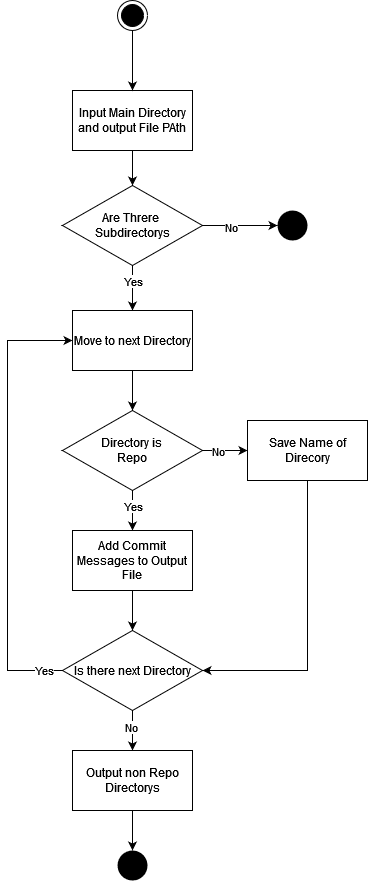

The diagram above was exported from draw.io. Its source (the exported page's mxGraphModel, read from the mxfile embedded in the PNG):
<mxGraphModel dx="1138" dy="596" grid="1" gridSize="10" guides="1" tooltips="1" connect="1" arrows="1" fold="1" page="1" pageScale="1" pageWidth="3300" pageHeight="4681" math="0" shadow="0">
  <root>
    <mxCell id="0" />
    <mxCell id="1" parent="0" />
    <mxCell id="T_7Jogp5MrqKxJ6cAbLx-5" style="edgeStyle=orthogonalEdgeStyle;rounded=0;orthogonalLoop=1;jettySize=auto;html=1;entryX=0.5;entryY=0;entryDx=0;entryDy=0;" edge="1" parent="1" source="T_7Jogp5MrqKxJ6cAbLx-3" target="T_7Jogp5MrqKxJ6cAbLx-11">
      <mxGeometry relative="1" as="geometry">
        <mxPoint x="380" y="510" as="targetPoint" />
      </mxGeometry>
    </mxCell>
    <mxCell id="T_7Jogp5MrqKxJ6cAbLx-6" value="Yes" style="edgeLabel;html=1;align=center;verticalAlign=middle;resizable=0;points=[];" vertex="1" connectable="0" parent="T_7Jogp5MrqKxJ6cAbLx-5">
      <mxGeometry x="-0.725" y="-2" relative="1" as="geometry">
        <mxPoint x="2" y="9" as="offset" />
      </mxGeometry>
    </mxCell>
    <mxCell id="T_7Jogp5MrqKxJ6cAbLx-7" style="edgeStyle=orthogonalEdgeStyle;rounded=0;orthogonalLoop=1;jettySize=auto;html=1;" edge="1" parent="1" source="T_7Jogp5MrqKxJ6cAbLx-3" target="T_7Jogp5MrqKxJ6cAbLx-9">
      <mxGeometry relative="1" as="geometry">
        <mxPoint x="570" y="380" as="targetPoint" />
      </mxGeometry>
    </mxCell>
    <mxCell id="T_7Jogp5MrqKxJ6cAbLx-8" value="No" style="edgeLabel;html=1;align=center;verticalAlign=middle;resizable=0;points=[];" vertex="1" connectable="0" parent="T_7Jogp5MrqKxJ6cAbLx-7">
      <mxGeometry x="-0.25" y="-1" relative="1" as="geometry">
        <mxPoint as="offset" />
      </mxGeometry>
    </mxCell>
    <mxCell id="T_7Jogp5MrqKxJ6cAbLx-3" value="&lt;div&gt;Are Threre&amp;nbsp; &lt;br&gt;&lt;/div&gt;&lt;div&gt;Subdirectorys&lt;/div&gt;" style="rhombus;whiteSpace=wrap;html=1;" vertex="1" parent="1">
      <mxGeometry x="305" y="395" width="140" height="80" as="geometry" />
    </mxCell>
    <mxCell id="T_7Jogp5MrqKxJ6cAbLx-22" style="edgeStyle=orthogonalEdgeStyle;rounded=0;orthogonalLoop=1;jettySize=auto;html=1;entryX=0.5;entryY=0;entryDx=0;entryDy=0;" edge="1" parent="1" source="T_7Jogp5MrqKxJ6cAbLx-4" target="T_7Jogp5MrqKxJ6cAbLx-3">
      <mxGeometry relative="1" as="geometry" />
    </mxCell>
    <mxCell id="T_7Jogp5MrqKxJ6cAbLx-4" value="Input Main Directory and output File PAth" style="rounded=0;whiteSpace=wrap;html=1;" vertex="1" parent="1">
      <mxGeometry x="315" y="300" width="120" height="60" as="geometry" />
    </mxCell>
    <mxCell id="T_7Jogp5MrqKxJ6cAbLx-9" value="" style="ellipse;fillColor=#000000;strokeColor=none;" vertex="1" parent="1">
      <mxGeometry x="520" y="420" width="30" height="30" as="geometry" />
    </mxCell>
    <mxCell id="T_7Jogp5MrqKxJ6cAbLx-18" style="edgeStyle=orthogonalEdgeStyle;rounded=0;orthogonalLoop=1;jettySize=auto;html=1;entryX=0.5;entryY=0;entryDx=0;entryDy=0;" edge="1" parent="1" source="T_7Jogp5MrqKxJ6cAbLx-11" target="T_7Jogp5MrqKxJ6cAbLx-12">
      <mxGeometry relative="1" as="geometry" />
    </mxCell>
    <mxCell id="T_7Jogp5MrqKxJ6cAbLx-11" value="Move to next Directory " style="rounded=0;whiteSpace=wrap;html=1;" vertex="1" parent="1">
      <mxGeometry x="315" y="520" width="120" height="60" as="geometry" />
    </mxCell>
    <mxCell id="T_7Jogp5MrqKxJ6cAbLx-13" style="edgeStyle=orthogonalEdgeStyle;rounded=0;orthogonalLoop=1;jettySize=auto;html=1;entryX=0.5;entryY=0;entryDx=0;entryDy=0;" edge="1" parent="1" source="T_7Jogp5MrqKxJ6cAbLx-12" target="T_7Jogp5MrqKxJ6cAbLx-20">
      <mxGeometry relative="1" as="geometry">
        <mxPoint x="380" y="820" as="targetPoint" />
      </mxGeometry>
    </mxCell>
    <mxCell id="T_7Jogp5MrqKxJ6cAbLx-14" value="Yes" style="edgeLabel;html=1;align=center;verticalAlign=middle;resizable=0;points=[];" vertex="1" connectable="0" parent="T_7Jogp5MrqKxJ6cAbLx-13">
      <mxGeometry x="-0.28" relative="1" as="geometry">
        <mxPoint as="offset" />
      </mxGeometry>
    </mxCell>
    <mxCell id="T_7Jogp5MrqKxJ6cAbLx-41" style="edgeStyle=orthogonalEdgeStyle;rounded=0;orthogonalLoop=1;jettySize=auto;html=1;entryX=0;entryY=0.5;entryDx=0;entryDy=0;" edge="1" parent="1" source="T_7Jogp5MrqKxJ6cAbLx-12" target="T_7Jogp5MrqKxJ6cAbLx-23">
      <mxGeometry relative="1" as="geometry" />
    </mxCell>
    <mxCell id="T_7Jogp5MrqKxJ6cAbLx-42" value="No" style="edgeLabel;html=1;align=center;verticalAlign=middle;resizable=0;points=[];" vertex="1" connectable="0" parent="T_7Jogp5MrqKxJ6cAbLx-41">
      <mxGeometry x="-0.2897" relative="1" as="geometry">
        <mxPoint x="-1" as="offset" />
      </mxGeometry>
    </mxCell>
    <mxCell id="T_7Jogp5MrqKxJ6cAbLx-12" value="&lt;div&gt;Directory is &lt;br&gt;&lt;/div&gt;&lt;div&gt;Repo&lt;br&gt;&lt;/div&gt;" style="rhombus;whiteSpace=wrap;html=1;" vertex="1" parent="1">
      <mxGeometry x="305" y="620" width="140" height="80" as="geometry" />
    </mxCell>
    <mxCell id="T_7Jogp5MrqKxJ6cAbLx-21" style="edgeStyle=orthogonalEdgeStyle;rounded=0;orthogonalLoop=1;jettySize=auto;html=1;entryX=0;entryY=0.5;entryDx=0;entryDy=0;exitX=0;exitY=0.5;exitDx=0;exitDy=0;" edge="1" parent="1" source="T_7Jogp5MrqKxJ6cAbLx-25" target="T_7Jogp5MrqKxJ6cAbLx-11">
      <mxGeometry relative="1" as="geometry">
        <Array as="points">
          <mxPoint x="250" y="880" />
          <mxPoint x="250" y="550" />
        </Array>
      </mxGeometry>
    </mxCell>
    <mxCell id="T_7Jogp5MrqKxJ6cAbLx-26" value="Yes" style="edgeLabel;html=1;align=center;verticalAlign=middle;resizable=0;points=[];" vertex="1" connectable="0" parent="T_7Jogp5MrqKxJ6cAbLx-21">
      <mxGeometry x="-0.917" y="-1" relative="1" as="geometry">
        <mxPoint as="offset" />
      </mxGeometry>
    </mxCell>
    <mxCell id="T_7Jogp5MrqKxJ6cAbLx-43" style="edgeStyle=orthogonalEdgeStyle;rounded=0;orthogonalLoop=1;jettySize=auto;html=1;entryX=0.5;entryY=0;entryDx=0;entryDy=0;" edge="1" parent="1" source="T_7Jogp5MrqKxJ6cAbLx-20" target="T_7Jogp5MrqKxJ6cAbLx-25">
      <mxGeometry relative="1" as="geometry" />
    </mxCell>
    <mxCell id="T_7Jogp5MrqKxJ6cAbLx-20" value="Add Commit Messages to Output File" style="rounded=0;whiteSpace=wrap;html=1;" vertex="1" parent="1">
      <mxGeometry x="315" y="740" width="120" height="60" as="geometry" />
    </mxCell>
    <mxCell id="T_7Jogp5MrqKxJ6cAbLx-32" style="edgeStyle=orthogonalEdgeStyle;rounded=0;orthogonalLoop=1;jettySize=auto;html=1;entryX=1;entryY=0.5;entryDx=0;entryDy=0;" edge="1" parent="1" source="T_7Jogp5MrqKxJ6cAbLx-23" target="T_7Jogp5MrqKxJ6cAbLx-25">
      <mxGeometry relative="1" as="geometry">
        <Array as="points">
          <mxPoint x="550" y="880" />
        </Array>
      </mxGeometry>
    </mxCell>
    <mxCell id="T_7Jogp5MrqKxJ6cAbLx-23" value="Save Name of Direcory" style="rounded=0;whiteSpace=wrap;html=1;" vertex="1" parent="1">
      <mxGeometry x="490" y="630" width="120" height="60" as="geometry" />
    </mxCell>
    <mxCell id="T_7Jogp5MrqKxJ6cAbLx-44" style="edgeStyle=orthogonalEdgeStyle;rounded=0;orthogonalLoop=1;jettySize=auto;html=1;entryX=0.5;entryY=0;entryDx=0;entryDy=0;" edge="1" parent="1" source="T_7Jogp5MrqKxJ6cAbLx-25" target="T_7Jogp5MrqKxJ6cAbLx-39">
      <mxGeometry relative="1" as="geometry" />
    </mxCell>
    <mxCell id="T_7Jogp5MrqKxJ6cAbLx-45" value="No" style="edgeLabel;html=1;align=center;verticalAlign=middle;resizable=0;points=[];" vertex="1" connectable="0" parent="T_7Jogp5MrqKxJ6cAbLx-44">
      <mxGeometry x="-0.2056" y="-2" relative="1" as="geometry">
        <mxPoint as="offset" />
      </mxGeometry>
    </mxCell>
    <mxCell id="T_7Jogp5MrqKxJ6cAbLx-25" value="Is there next Directory" style="rhombus;whiteSpace=wrap;html=1;" vertex="1" parent="1">
      <mxGeometry x="305" y="840" width="140" height="80" as="geometry" />
    </mxCell>
    <mxCell id="T_7Jogp5MrqKxJ6cAbLx-30" value="" style="ellipse;fillColor=#000000;strokeColor=none;" vertex="1" parent="1">
      <mxGeometry x="360" y="1060" width="30" height="30" as="geometry" />
    </mxCell>
    <mxCell id="T_7Jogp5MrqKxJ6cAbLx-37" style="edgeStyle=orthogonalEdgeStyle;rounded=0;orthogonalLoop=1;jettySize=auto;html=1;entryX=0.5;entryY=0;entryDx=0;entryDy=0;" edge="1" parent="1" source="T_7Jogp5MrqKxJ6cAbLx-36" target="T_7Jogp5MrqKxJ6cAbLx-4">
      <mxGeometry relative="1" as="geometry" />
    </mxCell>
    <mxCell id="T_7Jogp5MrqKxJ6cAbLx-36" value="" style="ellipse;html=1;shape=endState;fillColor=#000000;strokeColor=#000000;" vertex="1" parent="1">
      <mxGeometry x="360" y="210" width="30" height="30" as="geometry" />
    </mxCell>
    <mxCell id="T_7Jogp5MrqKxJ6cAbLx-40" style="edgeStyle=orthogonalEdgeStyle;rounded=0;orthogonalLoop=1;jettySize=auto;html=1;entryX=0.5;entryY=0;entryDx=0;entryDy=0;" edge="1" parent="1" source="T_7Jogp5MrqKxJ6cAbLx-39" target="T_7Jogp5MrqKxJ6cAbLx-30">
      <mxGeometry relative="1" as="geometry" />
    </mxCell>
    <mxCell id="T_7Jogp5MrqKxJ6cAbLx-39" value="Output non Repo Directorys" style="rounded=0;whiteSpace=wrap;html=1;" vertex="1" parent="1">
      <mxGeometry x="315" y="960" width="120" height="60" as="geometry" />
    </mxCell>
  </root>
</mxGraphModel>